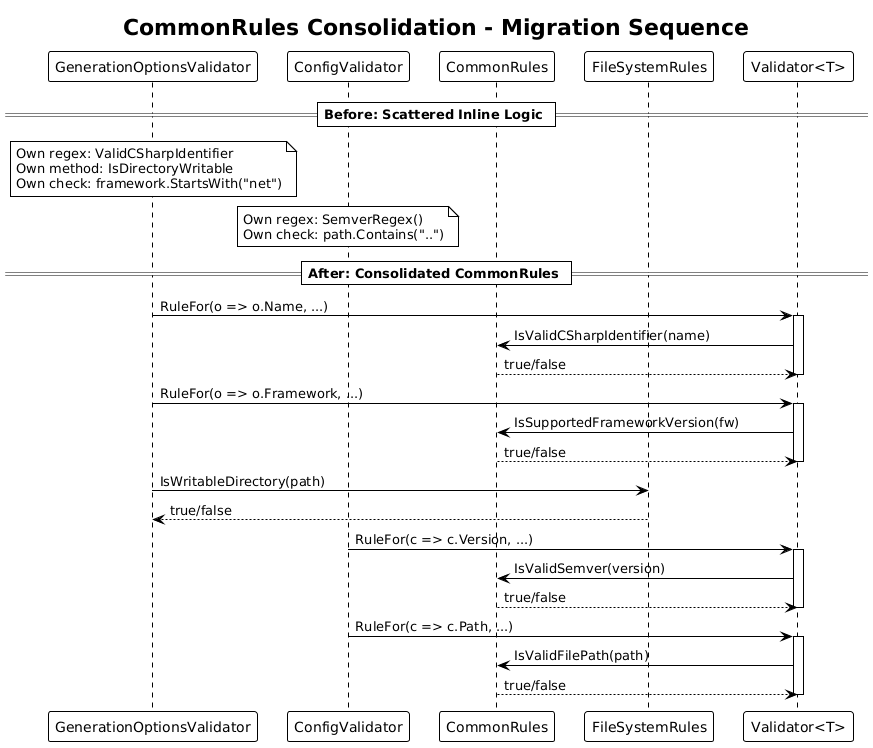

The diagram above was rendered by PlantUML. Its source (embedded in the PNG):
@startuml
!theme plain

title CommonRules Consolidation - Migration Sequence

participant "GenerationOptionsValidator" as genVal
participant "ConfigValidator" as cfgVal
participant "CommonRules" as common
participant "FileSystemRules" as fsRules
participant "Validator<T>" as validator

== Before: Scattered Inline Logic ==

note over genVal
    Own regex: ValidCSharpIdentifier
    Own method: IsDirectoryWritable
    Own check: framework.StartsWith("net")
end note

note over cfgVal
    Own regex: SemverRegex()
    Own check: path.Contains("..")
end note

== After: Consolidated CommonRules ==

genVal -> validator : RuleFor(o => o.Name, ...)
activate validator
validator -> common : IsValidCSharpIdentifier(name)
common --> validator : true/false
deactivate validator

genVal -> validator : RuleFor(o => o.Framework, ...)
activate validator
validator -> common : IsSupportedFrameworkVersion(fw)
common --> validator : true/false
deactivate validator

genVal -> fsRules : IsWritableDirectory(path)
fsRules --> genVal : true/false

cfgVal -> validator : RuleFor(c => c.Version, ...)
activate validator
validator -> common : IsValidSemver(version)
common --> validator : true/false
deactivate validator

cfgVal -> validator : RuleFor(c => c.Path, ...)
activate validator
validator -> common : IsValidFilePath(path)
common --> validator : true/false
deactivate validator
@enduml